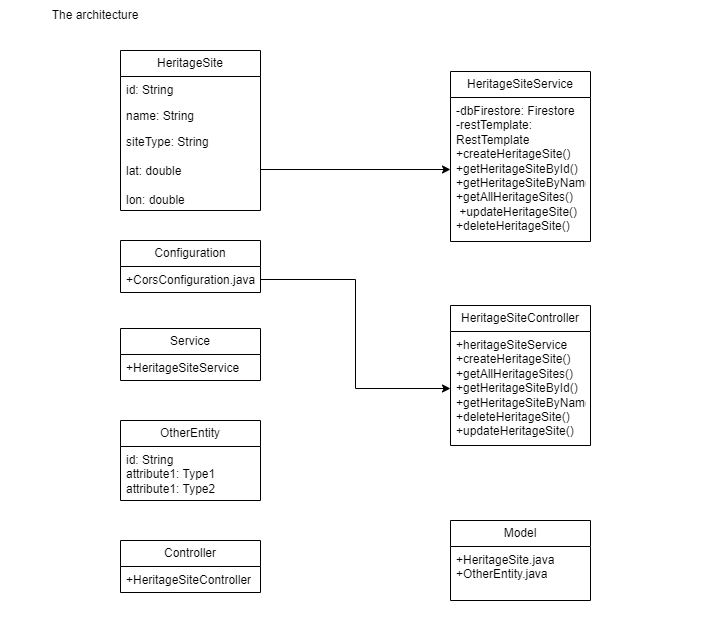

The diagram above was exported from draw.io. Its source (the exported page's mxGraphModel, read from the mxfile embedded in the PNG):
<mxGraphModel dx="1434" dy="780" grid="1" gridSize="10" guides="1" tooltips="1" connect="1" arrows="1" fold="1" page="1" pageScale="1" pageWidth="827" pageHeight="1169" math="0" shadow="0">
  <root>
    <mxCell id="WIyWlLk6GJQsqaUBKTNV-0" />
    <mxCell id="WIyWlLk6GJQsqaUBKTNV-1" parent="WIyWlLk6GJQsqaUBKTNV-0" />
    <mxCell id="RXCZpyhL8dpMeq2LMavz-4" value="The architecture&lt;br&gt;" style="text;html=1;strokeColor=none;fillColor=none;align=center;verticalAlign=middle;whiteSpace=wrap;rounded=0;" vertex="1" parent="WIyWlLk6GJQsqaUBKTNV-1">
      <mxGeometry x="20" y="140" width="190" height="30" as="geometry" />
    </mxCell>
    <mxCell id="RXCZpyhL8dpMeq2LMavz-6" value="HeritageSite" style="swimlane;fontStyle=0;childLayout=stackLayout;horizontal=1;startSize=26;fillColor=none;horizontalStack=0;resizeParent=1;resizeParentMax=0;resizeLast=0;collapsible=1;marginBottom=0;whiteSpace=wrap;html=1;" vertex="1" parent="WIyWlLk6GJQsqaUBKTNV-1">
      <mxGeometry x="140" y="190" width="140" height="160" as="geometry" />
    </mxCell>
    <mxCell id="RXCZpyhL8dpMeq2LMavz-7" value="id: String    " style="text;strokeColor=none;fillColor=none;align=left;verticalAlign=top;spacingLeft=4;spacingRight=4;overflow=hidden;rotatable=0;points=[[0,0.5],[1,0.5]];portConstraint=eastwest;whiteSpace=wrap;html=1;" vertex="1" parent="RXCZpyhL8dpMeq2LMavz-6">
      <mxGeometry y="26" width="140" height="26" as="geometry" />
    </mxCell>
    <mxCell id="RXCZpyhL8dpMeq2LMavz-8" value="name: String   " style="text;strokeColor=none;fillColor=none;align=left;verticalAlign=top;spacingLeft=4;spacingRight=4;overflow=hidden;rotatable=0;points=[[0,0.5],[1,0.5]];portConstraint=eastwest;whiteSpace=wrap;html=1;" vertex="1" parent="RXCZpyhL8dpMeq2LMavz-6">
      <mxGeometry y="52" width="140" height="26" as="geometry" />
    </mxCell>
    <mxCell id="RXCZpyhL8dpMeq2LMavz-9" value="siteType: String&lt;br&gt;&lt;br&gt;lat: double  &lt;br&gt;&lt;br&gt;lon: double" style="text;strokeColor=none;fillColor=none;align=left;verticalAlign=top;spacingLeft=4;spacingRight=4;overflow=hidden;rotatable=0;points=[[0,0.5],[1,0.5]];portConstraint=eastwest;whiteSpace=wrap;html=1;" vertex="1" parent="RXCZpyhL8dpMeq2LMavz-6">
      <mxGeometry y="78" width="140" height="82" as="geometry" />
    </mxCell>
    <mxCell id="RXCZpyhL8dpMeq2LMavz-10" value="Model" style="swimlane;fontStyle=0;childLayout=stackLayout;horizontal=1;startSize=26;fillColor=none;horizontalStack=0;resizeParent=1;resizeParentMax=0;resizeLast=0;collapsible=1;marginBottom=0;whiteSpace=wrap;html=1;" vertex="1" parent="WIyWlLk6GJQsqaUBKTNV-1">
      <mxGeometry x="470" y="660" width="140" height="80" as="geometry" />
    </mxCell>
    <mxCell id="RXCZpyhL8dpMeq2LMavz-11" value="+HeritageSite.java&lt;br&gt;+OtherEntity.java " style="text;strokeColor=none;fillColor=none;align=left;verticalAlign=top;spacingLeft=4;spacingRight=4;overflow=hidden;rotatable=0;points=[[0,0.5],[1,0.5]];portConstraint=eastwest;whiteSpace=wrap;html=1;" vertex="1" parent="RXCZpyhL8dpMeq2LMavz-10">
      <mxGeometry y="26" width="140" height="54" as="geometry" />
    </mxCell>
    <mxCell id="RXCZpyhL8dpMeq2LMavz-18" value="Configuration" style="swimlane;fontStyle=0;childLayout=stackLayout;horizontal=1;startSize=26;fillColor=none;horizontalStack=0;resizeParent=1;resizeParentMax=0;resizeLast=0;collapsible=1;marginBottom=0;whiteSpace=wrap;html=1;" vertex="1" parent="WIyWlLk6GJQsqaUBKTNV-1">
      <mxGeometry x="140" y="380" width="140" height="52" as="geometry" />
    </mxCell>
    <mxCell id="RXCZpyhL8dpMeq2LMavz-19" value="+CorsConfiguration.java" style="text;strokeColor=none;fillColor=none;align=left;verticalAlign=top;spacingLeft=4;spacingRight=4;overflow=hidden;rotatable=0;points=[[0,0.5],[1,0.5]];portConstraint=eastwest;whiteSpace=wrap;html=1;" vertex="1" parent="RXCZpyhL8dpMeq2LMavz-18">
      <mxGeometry y="26" width="140" height="26" as="geometry" />
    </mxCell>
    <mxCell id="RXCZpyhL8dpMeq2LMavz-22" value="Controller" style="swimlane;fontStyle=0;childLayout=stackLayout;horizontal=1;startSize=26;fillColor=none;horizontalStack=0;resizeParent=1;resizeParentMax=0;resizeLast=0;collapsible=1;marginBottom=0;whiteSpace=wrap;html=1;" vertex="1" parent="WIyWlLk6GJQsqaUBKTNV-1">
      <mxGeometry x="140" y="680" width="140" height="52" as="geometry" />
    </mxCell>
    <mxCell id="RXCZpyhL8dpMeq2LMavz-23" value="+HeritageSiteController " style="text;strokeColor=none;fillColor=none;align=left;verticalAlign=top;spacingLeft=4;spacingRight=4;overflow=hidden;rotatable=0;points=[[0,0.5],[1,0.5]];portConstraint=eastwest;whiteSpace=wrap;html=1;" vertex="1" parent="RXCZpyhL8dpMeq2LMavz-22">
      <mxGeometry y="26" width="140" height="26" as="geometry" />
    </mxCell>
    <mxCell id="RXCZpyhL8dpMeq2LMavz-26" value="Service" style="swimlane;fontStyle=0;childLayout=stackLayout;horizontal=1;startSize=26;fillColor=none;horizontalStack=0;resizeParent=1;resizeParentMax=0;resizeLast=0;collapsible=1;marginBottom=0;whiteSpace=wrap;html=1;" vertex="1" parent="WIyWlLk6GJQsqaUBKTNV-1">
      <mxGeometry x="140" y="468" width="140" height="52" as="geometry" />
    </mxCell>
    <mxCell id="RXCZpyhL8dpMeq2LMavz-27" value="+HeritageSiteService " style="text;strokeColor=none;fillColor=none;align=left;verticalAlign=top;spacingLeft=4;spacingRight=4;overflow=hidden;rotatable=0;points=[[0,0.5],[1,0.5]];portConstraint=eastwest;whiteSpace=wrap;html=1;" vertex="1" parent="RXCZpyhL8dpMeq2LMavz-26">
      <mxGeometry y="26" width="140" height="26" as="geometry" />
    </mxCell>
    <mxCell id="RXCZpyhL8dpMeq2LMavz-30" value="OtherEntity " style="swimlane;fontStyle=0;childLayout=stackLayout;horizontal=1;startSize=26;fillColor=none;horizontalStack=0;resizeParent=1;resizeParentMax=0;resizeLast=0;collapsible=1;marginBottom=0;whiteSpace=wrap;html=1;" vertex="1" parent="WIyWlLk6GJQsqaUBKTNV-1">
      <mxGeometry x="140" y="560" width="140" height="80" as="geometry" />
    </mxCell>
    <mxCell id="RXCZpyhL8dpMeq2LMavz-31" value="id: String&lt;br&gt;attribute1: Type1&lt;br&gt;attribute1: Type2" style="text;strokeColor=none;fillColor=none;align=left;verticalAlign=top;spacingLeft=4;spacingRight=4;overflow=hidden;rotatable=0;points=[[0,0.5],[1,0.5]];portConstraint=eastwest;whiteSpace=wrap;html=1;" vertex="1" parent="RXCZpyhL8dpMeq2LMavz-30">
      <mxGeometry y="26" width="140" height="54" as="geometry" />
    </mxCell>
    <mxCell id="RXCZpyhL8dpMeq2LMavz-34" value="HeritageSiteService" style="swimlane;fontStyle=0;childLayout=stackLayout;horizontal=1;startSize=26;fillColor=none;horizontalStack=0;resizeParent=1;resizeParentMax=0;resizeLast=0;collapsible=1;marginBottom=0;whiteSpace=wrap;html=1;" vertex="1" parent="WIyWlLk6GJQsqaUBKTNV-1">
      <mxGeometry x="470" y="211" width="140" height="170" as="geometry" />
    </mxCell>
    <mxCell id="RXCZpyhL8dpMeq2LMavz-35" value="&lt;div&gt;-dbFirestore: Firestore&amp;nbsp; &amp;nbsp;&lt;/div&gt;&lt;div&gt;-restTemplate: RestTemplate&lt;/div&gt;&lt;div&gt;+createHeritageSite()&amp;nbsp;&amp;nbsp;&lt;/div&gt;&lt;div&gt;+getHeritageSiteById()&amp;nbsp;&lt;/div&gt;&lt;div&gt;+getHeritageSiteByName()&lt;/div&gt;&lt;div&gt;+getAllHeritageSites()&amp;nbsp; &amp;nbsp;&amp;nbsp;&lt;/div&gt;&lt;div&gt;&amp;nbsp;+updateHeritageSite()&amp;nbsp;&amp;nbsp;&lt;/div&gt;&lt;div&gt;+deleteHeritageSite()&amp;nbsp;&amp;nbsp;&lt;/div&gt;" style="text;strokeColor=none;fillColor=none;align=left;verticalAlign=top;spacingLeft=4;spacingRight=4;overflow=hidden;rotatable=0;points=[[0,0.5],[1,0.5]];portConstraint=eastwest;whiteSpace=wrap;html=1;" vertex="1" parent="RXCZpyhL8dpMeq2LMavz-34">
      <mxGeometry y="26" width="140" height="144" as="geometry" />
    </mxCell>
    <mxCell id="RXCZpyhL8dpMeq2LMavz-40" style="edgeStyle=orthogonalEdgeStyle;rounded=0;orthogonalLoop=1;jettySize=auto;html=1;exitX=1;exitY=0.5;exitDx=0;exitDy=0;entryX=0;entryY=0.5;entryDx=0;entryDy=0;" edge="1" parent="WIyWlLk6GJQsqaUBKTNV-1" source="RXCZpyhL8dpMeq2LMavz-9" target="RXCZpyhL8dpMeq2LMavz-35">
      <mxGeometry relative="1" as="geometry" />
    </mxCell>
    <mxCell id="RXCZpyhL8dpMeq2LMavz-41" value="HeritageSiteController" style="swimlane;fontStyle=0;childLayout=stackLayout;horizontal=1;startSize=26;fillColor=none;horizontalStack=0;resizeParent=1;resizeParentMax=0;resizeLast=0;collapsible=1;marginBottom=0;whiteSpace=wrap;html=1;" vertex="1" parent="WIyWlLk6GJQsqaUBKTNV-1">
      <mxGeometry x="470" y="445" width="140" height="140" as="geometry" />
    </mxCell>
    <mxCell id="RXCZpyhL8dpMeq2LMavz-42" value="&lt;div&gt;+heritageSiteService&amp;nbsp; &amp;nbsp; &amp;nbsp;&amp;nbsp;&lt;/div&gt;&lt;div&gt;+createHeritageSite()&amp;nbsp;&lt;/div&gt;&lt;div&gt;+getAllHeritageSites()&lt;/div&gt;&lt;div&gt;+getHeritageSiteById()&amp;nbsp;&lt;/div&gt;&lt;div&gt;+getHeritageSiteByName()&lt;/div&gt;&lt;div&gt;+deleteHeritageSite()&amp;nbsp;&amp;nbsp;&lt;/div&gt;&lt;div&gt;+updateHeritageSite()&amp;nbsp;&amp;nbsp;&lt;/div&gt;" style="text;strokeColor=none;fillColor=none;align=left;verticalAlign=top;spacingLeft=4;spacingRight=4;overflow=hidden;rotatable=0;points=[[0,0.5],[1,0.5]];portConstraint=eastwest;whiteSpace=wrap;html=1;" vertex="1" parent="RXCZpyhL8dpMeq2LMavz-41">
      <mxGeometry y="26" width="140" height="114" as="geometry" />
    </mxCell>
    <mxCell id="RXCZpyhL8dpMeq2LMavz-45" style="edgeStyle=orthogonalEdgeStyle;rounded=0;orthogonalLoop=1;jettySize=auto;html=1;exitX=1;exitY=0.5;exitDx=0;exitDy=0;entryX=0;entryY=0.5;entryDx=0;entryDy=0;" edge="1" parent="WIyWlLk6GJQsqaUBKTNV-1" source="RXCZpyhL8dpMeq2LMavz-19" target="RXCZpyhL8dpMeq2LMavz-42">
      <mxGeometry relative="1" as="geometry" />
    </mxCell>
  </root>
</mxGraphModel>